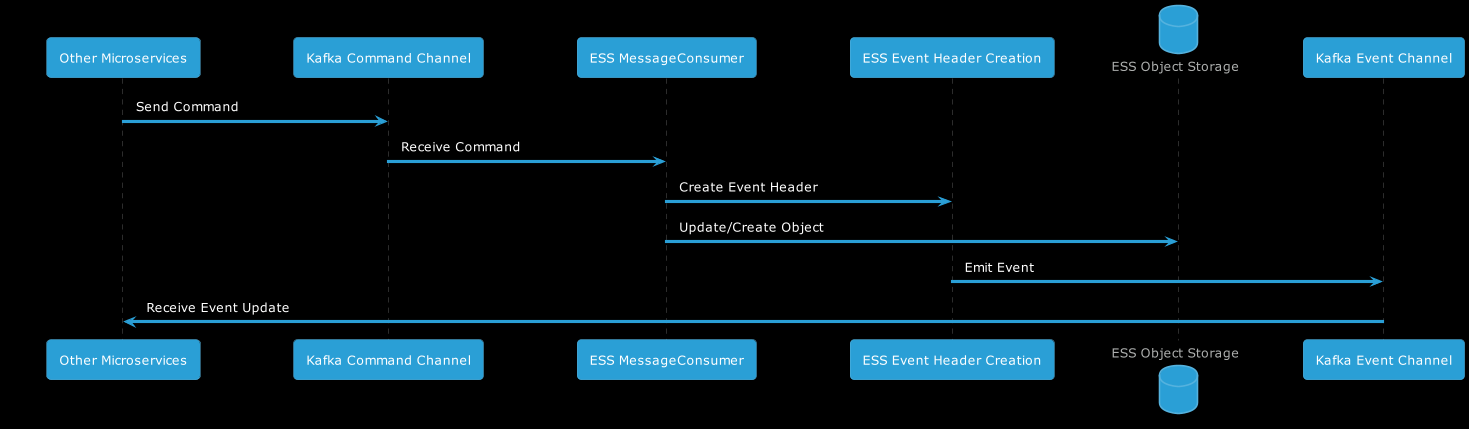

The diagram above was rendered by PlantUML. Its source (embedded in the PNG):
@startuml
!$BGCOLOR="black"

!include https://raw.githubusercontent.com/bschwarz/puml-themes/master/themes/cyborg/puml-theme-cyborg.puml

participant "Other Microservices" as Microservices
participant "Kafka Command Channel" as KafkaCmd
participant "ESS MessageConsumer" as Consumer
participant "ESS Event Header Creation" as HeaderCreation
database "ESS Object Storage" as Storage
participant "Kafka Event Channel" as KafkaEvt

Microservices->KafkaCmd: Send Command
KafkaCmd->Consumer: Receive Command
Consumer->HeaderCreation: Create Event Header
Consumer->Storage: Update/Create Object
HeaderCreation->KafkaEvt: Emit Event
KafkaEvt->Microservices: Receive Event Update

@enduml